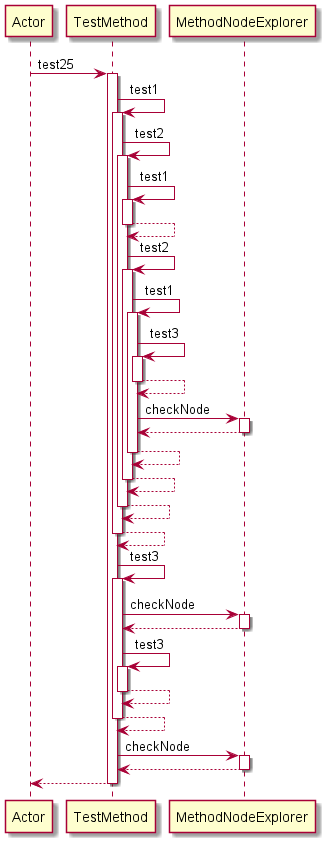

The diagram above was rendered by PlantUML. Its source (embedded in the PNG):
@startuml 
participant Actor 
Actor -> TestMethod: test25
activate TestMethod
TestMethod -> TestMethod: test1
activate TestMethod
TestMethod -> TestMethod: test2
activate TestMethod
TestMethod -> TestMethod: test1
activate TestMethod
TestMethod-->TestMethod
deactivate TestMethod
TestMethod -> TestMethod: test2
activate TestMethod
TestMethod -> TestMethod: test1
activate TestMethod
TestMethod -> TestMethod: test3
activate TestMethod
TestMethod-->TestMethod
deactivate TestMethod
TestMethod -> MethodNodeExplorer: checkNode
activate MethodNodeExplorer
MethodNodeExplorer-->TestMethod
deactivate MethodNodeExplorer
TestMethod-->TestMethod
deactivate TestMethod
TestMethod-->TestMethod
deactivate TestMethod
TestMethod-->TestMethod
deactivate TestMethod
TestMethod-->TestMethod
deactivate TestMethod
TestMethod -> TestMethod: test3
activate TestMethod
TestMethod -> MethodNodeExplorer: checkNode
activate MethodNodeExplorer
MethodNodeExplorer-->TestMethod
deactivate MethodNodeExplorer
TestMethod -> TestMethod: test3
activate TestMethod
TestMethod-->TestMethod
deactivate TestMethod
TestMethod-->TestMethod
deactivate TestMethod
TestMethod -> MethodNodeExplorer: checkNode
activate MethodNodeExplorer
MethodNodeExplorer-->TestMethod
deactivate MethodNodeExplorer
return 
@enduml